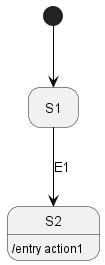

The diagram above was rendered by PlantUML. Its source (embedded in the PNG):
@startuml
'https://plantuml.com/state-diagram

'hide description area for state without description
hide empty description

state S1
state S2
S2 : /entry action1


[*] -[#000000]-> S1
S1 -down[#000000]-> S2 : E1

@enduml